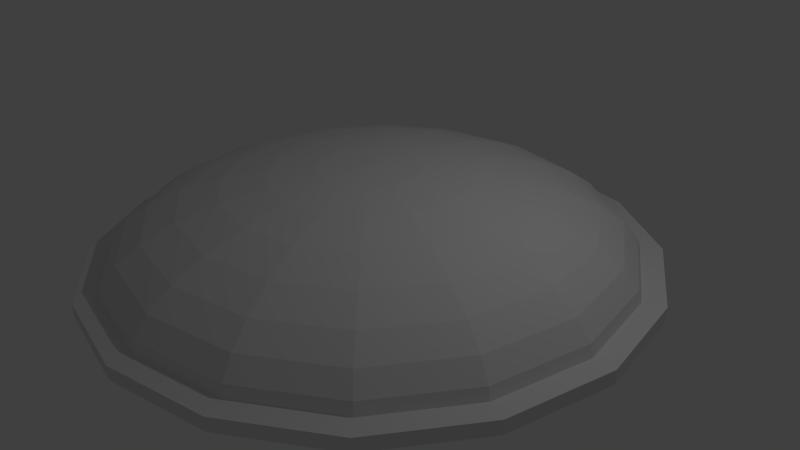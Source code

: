 # Source: jumper.blend  (saved by Blender 2.70.0; exported with 4.5.12 LTS)
import bpy
from mathutils import Matrix  # noqa: F401  (used for matrix-valued properties, if any)

bpy.ops.wm.read_factory_settings(use_empty=True)
scene = bpy.context.scene
scene.name = 'Scene'

# ---- collections
col_collection_1 = bpy.data.collections.new('Collection 1'); scene.collection.children.link(col_collection_1)

# ---- world
world_world = bpy.data.worlds.new('World'); scene.world = world_world
world_world.color = (0.05088, 0.05088, 0.05088)
world_world.use_sun_shadow = False
world_world.sun_shadow_jitter_overblur = 0.0
world_world.cycles.sampling_method = 'MANUAL'
world_world.cycles.sample_map_resolution = 256

# ---- cameras
cam_camera = bpy.data.cameras.new('Camera')
cam_camera.clip_end = 100.0
cam_camera.lens = 35.0
cam_camera.sensor_width = 32.0
cam_camera.sensor_height = 18.0
cam_camera.ortho_scale = 7.314
cam_camera.dof.focus_distance = 0.0
cam_camera.dof.aperture_fstop = 128.0

# ---- lights
light_lamp = bpy.data.lights.new('Lamp', 'POINT')
light_lamp.transmission_factor = 0.0
light_lamp.cutoff_distance = 30.0
light_lamp.energy = 100.0
light_lamp.shadow_buffer_clip_start = 1.001
light_lamp.shadow_soft_size = 0.1
light_lamp.shadow_maximum_resolution = 0.006
light_lamp.use_absolute_resolution = True
light_lamp.cycles.use_multiple_importance_sampling = False

# ---- meshes
me_cylinder = bpy.data.meshes.new('Cylinder')
me_cylinder.from_pydata([(0.0, 1.0, -1.0), (0.0, 1.0, 1.0), (0.3827, 0.9239, -1.0), (0.3827, 0.9239, 1.0), (0.7071, 0.7071, -1.0), (0.7071, 0.7071, 1.0), (0.9239, 0.3827, -1.0), (0.9239, 0.3827, 1.0), (1.0, -4.371e-08, -1.0), (1.0, -4.371e-08, 1.0), (0.9239, -0.3827, -1.0), (0.9239, -0.3827, 1.0), (0.7071, -0.7071, -1.0), (0.7071, -0.7071, 1.0), (0.3827, -0.9239, -1.0), (0.3827, -0.9239, 1.0), (1.51e-07, -1.0, -1.0), (1.51e-07, -1.0, 1.0), (-0.3827, -0.9239, -1.0), (-0.3827, -0.9239, 1.0), (-0.7071, -0.7071, -1.0), (-0.7071, -0.7071, 1.0), (-0.9239, -0.3827, -1.0), (-0.9239, -0.3827, 1.0), (-1.0, 1.192e-08, -1.0), (-1.0, 1.192e-08, 1.0), (-0.9239, 0.3827, -1.0), (-0.9239, 0.3827, 1.0), (-0.7071, 0.7071, -1.0), (-0.7071, 0.7071, 1.0), (-0.3827, 0.9239, -1.0), (-0.3827, 0.9239, 1.0)], [], [(0, 1, 3, 2), (2, 3, 5, 4), (4, 5, 7, 6), (6, 7, 9, 8), (8, 9, 11, 10), (10, 11, 13, 12), (12, 13, 15, 14), (14, 15, 17, 16), (16, 17, 19, 18), (18, 19, 21, 20), (20, 21, 23, 22), (22, 23, 25, 24), (24, 25, 27, 26), (26, 27, 29, 28), (3, 1, 31, 29, 27, 25, 23, 21, 19, 17, 15, 13, 11, 9, 7, 5), (30, 31, 1, 0), (28, 29, 31, 30), (0, 2, 4, 6, 8, 10, 12, 14, 16, 18, 20, 22, 24, 26, 28, 30)])
me_cylinder.use_remesh_preserve_volume = False
me_cylinder.use_remesh_preserve_attributes = False
me_cylinder.use_mirror_vertex_groups = False
me_cylinder.update()
me_sphere = bpy.data.meshes.new('Sphere')
me_sphere.from_pydata([(-0.918, 0.3803, -0.06436), (-0.9061, 0.3753, -0.1951), (-0.9808, 0.0, -0.1951), (-0.9937, 0.0, -0.06436), (-0.7026, 0.7026, -0.06436), (-0.6935, 0.6935, -0.1951), (-0.9239, 0.0, -0.3827), (-0.8536, 0.3536, -0.3827), (-0.9061, -0.3753, -0.1951), (-0.918, -0.3803, -0.06436), (-0.3803, 0.918, -0.06436), (-0.3753, 0.9061, -0.1951), (-0.6533, 0.6533, -0.3827), (-0.8315, 0.0, -0.5556), (-0.7682, 0.3182, -0.5556), (-0.8536, -0.3536, -0.3827), (-0.6935, -0.6935, -0.1951), (-0.7026, -0.7026, -0.06436), (4.224e-07, 0.9937, -0.06436), (3.824e-07, 0.9808, -0.1951), (-0.3536, 0.8536, -0.3827), (-0.5879, 0.5879, -0.5556), (-0.7071, 0.0, -0.7071), (-0.6533, 0.2706, -0.7071), (-0.7682, -0.3182, -0.5556), (-0.6533, -0.6533, -0.3827), (-0.3753, -0.9061, -0.1951), (-0.3803, -0.918, -0.06436), (0.3803, 0.918, -0.06436), (0.3753, 0.9061, -0.1951), (4.42e-07, 0.9239, -0.3827), (-0.3182, 0.7682, -0.5556), (-0.5, 0.5, -0.7071), (-0.5556, 0.0, -0.8315), (-0.5133, 0.2126, -0.8315), (-0.6533, -0.2706, -0.7071), (-0.5879, -0.5879, -0.5556), (-0.3536, -0.8536, -0.3827), (5.461e-08, -0.9808, -0.1951), (-2.528e-08, -0.9937, -0.06436), (0.7026, 0.7026, -0.06436), (0.6935, 0.6935, -0.1951), (0.3536, 0.8536, -0.3827), (4.122e-07, 0.8315, -0.5556), (-0.2706, 0.6533, -0.7071), (-0.3928, 0.3928, -0.8315), (-0.3827, 0.0, -0.9239), (-0.3536, 0.1464, -0.9239), (-0.5133, -0.2126, -0.8315), (-0.5, -0.5, -0.7071), (-0.3182, -0.7682, -0.5556), (-6.46e-08, -0.9239, -0.3827), (0.3753, -0.9061, -0.1951), (0.3803, -0.918, -0.06436), (0.918, 0.3803, -0.06436), (0.9061, 0.3753, -0.1951), (0.6533, 0.6533, -0.3827), (0.3182, 0.7682, -0.5556), (3.973e-07, 0.7071, -0.7071), (-0.2126, 0.5133, -0.8315), (-0.2706, 0.2706, -0.9239), (-0.1951, 0.0, -0.9808), (-0.1802, 0.07466, -0.9808), (-0.3536, -0.1464, -0.9239), (-0.3928, -0.3928, -0.8315), (-0.2706, -0.6533, -0.7071), (-9.441e-08, -0.8315, -0.5556), (0.3536, -0.8536, -0.3827), (0.6935, -0.6935, -0.1951), (0.7026, -0.7026, -0.06436), (0.9937, -2.034e-07, -0.06436), (0.9808, -1.435e-07, -0.1951), (0.8536, 0.3536, -0.3827), (0.5879, 0.5879, -0.5556), (0.2706, 0.6533, -0.7071), (3.824e-07, 0.5556, -0.8315), (-0.1464, 0.3536, -0.9239), (-0.1379, 0.1379, -0.9808), (3.258e-07, 0.0, -1.0), (-0.1802, -0.07466, -0.9808), (-0.2706, -0.2706, -0.9239), (-0.2126, -0.5133, -0.8315), (8.441e-08, -0.7071, -0.7071), (0.3182, -0.7682, -0.5556), (0.6533, -0.6533, -0.3827), (0.9061, -0.3753, -0.1951), (0.918, -0.3803, -0.06436), (0.9239, -2.627e-07, -0.3827), (0.7682, 0.3182, -0.5556), (0.5, 0.5, -0.7071), (0.2126, 0.5133, -0.8315), (3.973e-07, 0.3827, -0.9239), (-0.07466, 0.1802, -0.9808), (-0.1379, -0.1379, -0.9808), (-0.1464, -0.3536, -0.9239), (6.951e-08, -0.5556, -0.8315), (0.2706, -0.6533, -0.7071), (0.5879, -0.5879, -0.5556), (0.8536, -0.3536, -0.3827), (0.8315, -2.329e-07, -0.5556), (0.6533, 0.2706, -0.7071), (0.3928, 0.3928, -0.8315), (0.1464, 0.3536, -0.9239), (3.452e-07, 0.1951, -0.9808), (-0.07466, -0.1802, -0.9808), (9.931e-08, -0.3827, -0.9239), (0.2126, -0.5133, -0.8315), (0.5, -0.5, -0.7071), (0.7682, -0.3182, -0.5556), (0.7071, -8.392e-08, -0.7071), (0.5133, 0.2126, -0.8315), (0.2706, 0.2706, -0.9239), (0.07466, 0.1802, -0.9808), (2.632e-07, -0.1951, -0.9808), (0.1464, -0.3536, -0.9239), (0.3928, -0.3928, -0.8315), (0.6533, -0.2706, -0.7071), (0.5556, -1.584e-07, -0.8315), (0.3536, 0.1464, -0.9239), (0.138, 0.1379, -0.9808), (0.07466, -0.1802, -0.9808), (0.2706, -0.2706, -0.9239), (0.5133, -0.2126, -0.8315), (0.3827, -1.733e-07, -0.9239), (0.1802, 0.07466, -0.9808), (0.138, -0.1379, -0.9808), (0.3536, -0.1464, -0.9239), (0.1951, -5.412e-08, -0.9808), (0.1802, -0.07466, -0.9808)], [], [(0, 1, 2, 3), (4, 5, 1, 0), (6, 2, 1, 7), (3, 2, 8, 9), (10, 11, 5, 4), (7, 1, 5, 12), (13, 6, 7, 14), (15, 8, 2, 6), (9, 8, 16, 17), (18, 19, 11, 10), (12, 5, 11, 20), (14, 7, 12, 21), (22, 13, 14, 23), (24, 15, 6, 13), (25, 16, 8, 15), (17, 16, 26, 27), (28, 29, 19, 18), (20, 11, 19, 30), (21, 12, 20, 31), (23, 14, 21, 32), (33, 22, 23, 34), (35, 24, 13, 22), (36, 25, 15, 24), (37, 26, 16, 25), (27, 26, 38, 39), (40, 41, 29, 28), (30, 19, 29, 42), (31, 20, 30, 43), (32, 21, 31, 44), (34, 23, 32, 45), (46, 33, 34, 47), (48, 35, 22, 33), (49, 36, 24, 35), (50, 37, 25, 36), (51, 38, 26, 37), (39, 38, 52, 53), (54, 55, 41, 40), (42, 29, 41, 56), (43, 30, 42, 57), (44, 31, 43, 58), (45, 32, 44, 59), (47, 34, 45, 60), (61, 46, 47, 62), (63, 48, 33, 46), (64, 49, 35, 48), (65, 50, 36, 49), (66, 51, 37, 50), (67, 52, 38, 51), (53, 52, 68, 69), (70, 71, 55, 54), (56, 41, 55, 72), (57, 42, 56, 73), (58, 43, 57, 74), (59, 44, 58, 75), (60, 45, 59, 76), (62, 47, 60, 77), (78, 61, 62), (79, 63, 46, 61), (80, 64, 48, 63), (81, 65, 49, 64), (82, 66, 50, 65), (83, 67, 51, 66), (84, 68, 52, 67), (69, 68, 85, 86), (86, 85, 71, 70), (72, 55, 71, 87), (73, 56, 72, 88), (74, 57, 73, 89), (75, 58, 74, 90), (76, 59, 75, 91), (77, 60, 76, 92), (78, 62, 77), (78, 79, 61), (93, 80, 63, 79), (94, 81, 64, 80), (95, 82, 65, 81), (96, 83, 66, 82), (97, 84, 67, 83), (98, 85, 68, 84), (87, 71, 85, 98), (88, 72, 87, 99), (89, 73, 88, 100), (90, 74, 89, 101), (91, 75, 90, 102), (92, 76, 91, 103), (78, 77, 92), (78, 93, 79), (104, 94, 80, 93), (105, 95, 81, 94), (106, 96, 82, 95), (107, 97, 83, 96), (108, 98, 84, 97), (99, 87, 98, 108), (100, 88, 99, 109), (101, 89, 100, 110), (102, 90, 101, 111), (103, 91, 102, 112), (78, 92, 103), (78, 104, 93), (113, 105, 94, 104), (114, 106, 95, 105), (115, 107, 96, 106), (116, 108, 97, 107), (109, 99, 108, 116), (110, 100, 109, 117), (111, 101, 110, 118), (112, 102, 111, 119), (78, 103, 112), (78, 113, 104), (120, 114, 105, 113), (121, 115, 106, 114), (122, 116, 107, 115), (117, 109, 116, 122), (118, 110, 117, 123), (119, 111, 118, 124), (78, 112, 119), (78, 120, 113), (125, 121, 114, 120), (126, 122, 115, 121), (123, 117, 122, 126), (124, 118, 123, 127), (78, 119, 124), (78, 125, 120), (128, 126, 121, 125), (127, 123, 126, 128), (78, 124, 127), (78, 128, 125), (78, 127, 128), (27, 39, 53, 69, 86, 70, 54, 40, 28, 18, 10, 4, 0, 3, 9, 17)])
me_sphere.use_remesh_preserve_volume = False
me_sphere.use_remesh_preserve_attributes = False
me_sphere.use_mirror_vertex_groups = False
me_sphere.update()

# ---- objects
ob_cylinder = bpy.data.objects.new('Cylinder', me_cylinder)
ob_sphere = bpy.data.objects.new('Sphere', me_sphere)
ob_lamp = bpy.data.objects.new('Lamp', light_lamp)
ob_camera = bpy.data.objects.new('Camera', cam_camera)

# ---- transforms, parenting, visibility, modifiers, constraints
ob_cylinder.location = (0.0, 0.0, 0.0)
ob_cylinder.scale = (3.674, 3.674, 0.09049)
ob_cylinder.lineart.crease_threshold = 0.0
ob_sphere.location = (0.0, 0.0, 0.0)
ob_sphere.scale = (3.411, 3.411, -1.251)
ob_sphere.lineart.crease_threshold = 0.0
ob_lamp.location = (4.076, 1.005, 5.904)
ob_lamp.rotation_euler = (0.6503, 0.05522, 1.866)
ob_lamp.lock_rotations_4d = False
ob_lamp.empty_display_type = 'ARROWS'
ob_lamp.color = (0.0, 0.0, 0.0, 0.0)
ob_lamp.lineart.crease_threshold = 0.0
ob_camera.location = (7.481, -6.508, 5.344)
ob_camera.rotation_euler = (1.109, 0.01082, 0.8149)
ob_camera.lock_rotations_4d = False
ob_camera.empty_display_type = 'ARROWS'
ob_camera.color = (0.0, 0.0, 0.0, 0.0)
ob_camera.display_type = 'WIRE'
ob_camera.lineart.crease_threshold = 0.0

# ---- collection membership
col_collection_1.objects.link(ob_cylinder)
col_collection_1.objects.link(ob_sphere)
col_collection_1.objects.link(ob_lamp)
col_collection_1.objects.link(ob_camera)

# ---- scene / render settings (as saved in the file)
scene.camera = ob_camera
scene.frame_start = 1; scene.frame_end = 250; scene.frame_set(1)
scene.render.engine = 'BLENDER_EEVEE_NEXT'
scene.render.resolution_percentage = 50
scene.render.dither_intensity = 0.0
scene.cycles.use_denoising = False
scene.cycles.samples = 10
scene.cycles.sampling_pattern = 'TABULATED_SOBOL'
scene.cycles.light_sampling_threshold = 0.0
scene.cycles.use_adaptive_sampling = False
scene.cycles.use_light_tree = False
scene.cycles.blur_glossy = 0.0
scene.cycles.volume_bounces = 1
scene.cycles.pixel_filter_type = 'GAUSSIAN'
scene.cycles.sample_clamp_indirect = 0.0
scene.view_settings.view_transform = 'Standard'
bpy.context.view_layer.update()
